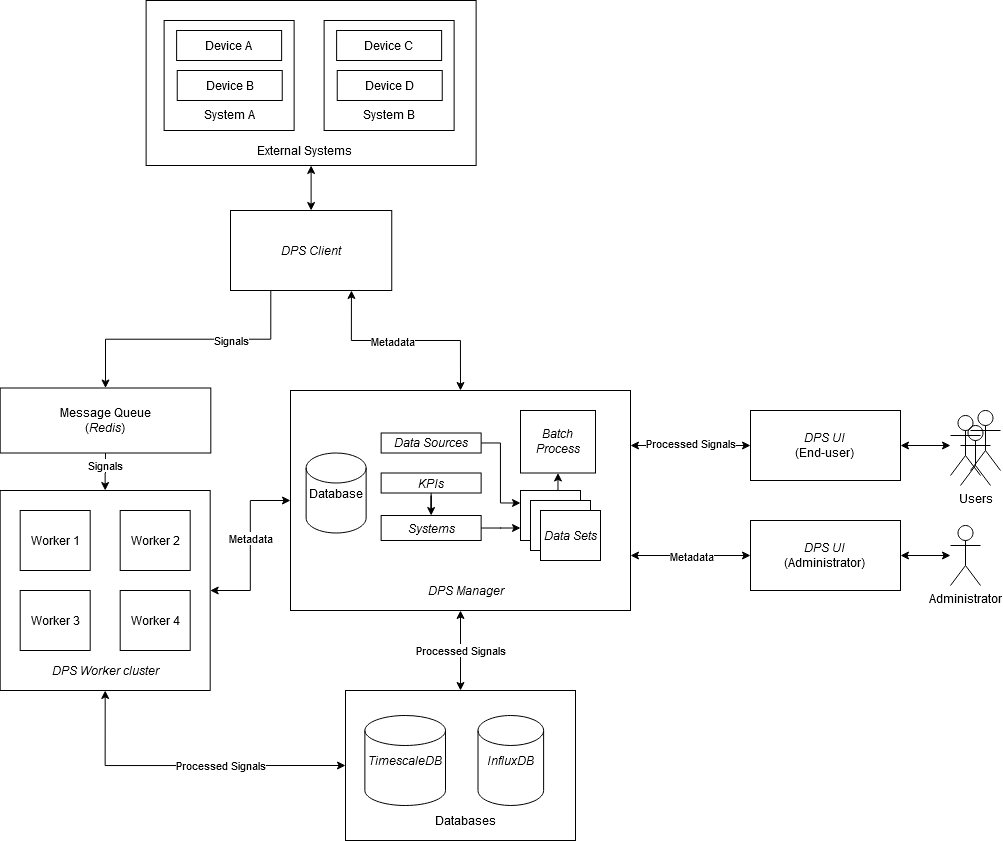

The diagram above was exported from draw.io. Its source (the exported page's mxGraphModel, read from the mxfile embedded in the PNG):
<mxGraphModel dx="1199" dy="1994" grid="1" gridSize="10" guides="1" tooltips="1" connect="1" arrows="1" fold="1" page="1" pageScale="1" pageWidth="850" pageHeight="1100" math="0" shadow="0">
  <root>
    <mxCell id="0" />
    <mxCell id="1" parent="0" />
    <mxCell id="cgWxvoTQN4Pd8dUXuPHr-29" value="" style="rounded=0;whiteSpace=wrap;html=1;" parent="1" vertex="1">
      <mxGeometry x="415" y="670" width="230" height="150" as="geometry" />
    </mxCell>
    <mxCell id="cgWxvoTQN4Pd8dUXuPHr-25" style="edgeStyle=orthogonalEdgeStyle;rounded=0;orthogonalLoop=1;jettySize=auto;html=1;entryX=0.5;entryY=0;entryDx=0;entryDy=0;exitX=0.75;exitY=1;exitDx=0;exitDy=0;startArrow=classic;startFill=1;" parent="1" source="cgWxvoTQN4Pd8dUXuPHr-4" target="cgWxvoTQN4Pd8dUXuPHr-21" edge="1">
      <mxGeometry relative="1" as="geometry" />
    </mxCell>
    <mxCell id="cgWxvoTQN4Pd8dUXuPHr-26" value="Metadata" style="edgeLabel;html=1;align=center;verticalAlign=middle;resizable=0;points=[];" parent="cgWxvoTQN4Pd8dUXuPHr-25" vertex="1" connectable="0">
      <mxGeometry x="0.1118" y="1" relative="1" as="geometry">
        <mxPoint x="-25.650000000000002" y="1" as="offset" />
      </mxGeometry>
    </mxCell>
    <mxCell id="ENz0V9kNMyQNZE8joueb-3" style="edgeStyle=orthogonalEdgeStyle;rounded=0;orthogonalLoop=1;jettySize=auto;html=1;exitX=0.25;exitY=1;exitDx=0;exitDy=0;" edge="1" parent="1" source="cgWxvoTQN4Pd8dUXuPHr-4" target="ENz0V9kNMyQNZE8joueb-1">
      <mxGeometry relative="1" as="geometry" />
    </mxCell>
    <mxCell id="ENz0V9kNMyQNZE8joueb-4" value="Signals" style="edgeLabel;html=1;align=center;verticalAlign=middle;resizable=0;points=[];" vertex="1" connectable="0" parent="ENz0V9kNMyQNZE8joueb-3">
      <mxGeometry x="-0.1469" y="-2" relative="1" as="geometry">
        <mxPoint x="22.9" y="3.1999999999999993" as="offset" />
      </mxGeometry>
    </mxCell>
    <mxCell id="cgWxvoTQN4Pd8dUXuPHr-4" value="DPS Client" style="rounded=0;whiteSpace=wrap;html=1;fontStyle=2" parent="1" vertex="1">
      <mxGeometry x="300" y="190" width="161.25" height="80" as="geometry" />
    </mxCell>
    <mxCell id="cgWxvoTQN4Pd8dUXuPHr-61" style="edgeStyle=orthogonalEdgeStyle;rounded=0;orthogonalLoop=1;jettySize=auto;html=1;entryX=0;entryY=0.5;entryDx=0;entryDy=0;startArrow=classic;startFill=1;" parent="1" source="cgWxvoTQN4Pd8dUXuPHr-5" target="cgWxvoTQN4Pd8dUXuPHr-21" edge="1">
      <mxGeometry relative="1" as="geometry" />
    </mxCell>
    <mxCell id="cgWxvoTQN4Pd8dUXuPHr-105" value="Metadata" style="edgeLabel;html=1;align=center;verticalAlign=middle;resizable=0;points=[];" parent="cgWxvoTQN4Pd8dUXuPHr-61" vertex="1" connectable="0">
      <mxGeometry x="-0.0611" y="2" relative="1" as="geometry">
        <mxPoint x="1.67" y="-13" as="offset" />
      </mxGeometry>
    </mxCell>
    <mxCell id="ENz0V9kNMyQNZE8joueb-6" value="Processed Signals" style="edgeStyle=orthogonalEdgeStyle;rounded=0;orthogonalLoop=1;jettySize=auto;html=1;exitX=0.5;exitY=1;exitDx=0;exitDy=0;entryX=0;entryY=0.5;entryDx=0;entryDy=0;startArrow=classic;startFill=1;" edge="1" parent="1" source="cgWxvoTQN4Pd8dUXuPHr-5" target="cgWxvoTQN4Pd8dUXuPHr-29">
      <mxGeometry x="0.2071" relative="1" as="geometry">
        <mxPoint as="offset" />
      </mxGeometry>
    </mxCell>
    <mxCell id="cgWxvoTQN4Pd8dUXuPHr-5" value="" style="rounded=0;whiteSpace=wrap;html=1;" parent="1" vertex="1">
      <mxGeometry x="69.69" y="470" width="210" height="200" as="geometry" />
    </mxCell>
    <mxCell id="cgWxvoTQN4Pd8dUXuPHr-1" value="Worker 1" style="rounded=0;whiteSpace=wrap;html=1;" parent="1" vertex="1">
      <mxGeometry x="89.69" y="490" width="70" height="60" as="geometry" />
    </mxCell>
    <mxCell id="cgWxvoTQN4Pd8dUXuPHr-6" value="Worker 2" style="rounded=0;whiteSpace=wrap;html=1;" parent="1" vertex="1">
      <mxGeometry x="189.69" y="490" width="70" height="60" as="geometry" />
    </mxCell>
    <mxCell id="cgWxvoTQN4Pd8dUXuPHr-8" value="Worker 3" style="rounded=0;whiteSpace=wrap;html=1;" parent="1" vertex="1">
      <mxGeometry x="89.69" y="570" width="70" height="60" as="geometry" />
    </mxCell>
    <mxCell id="cgWxvoTQN4Pd8dUXuPHr-9" value="Worker 4" style="rounded=0;whiteSpace=wrap;html=1;" parent="1" vertex="1">
      <mxGeometry x="189.69" y="570" width="70" height="60" as="geometry" />
    </mxCell>
    <mxCell id="cgWxvoTQN4Pd8dUXuPHr-10" value="&lt;i&gt;DPS Worker&lt;/i&gt; cluster" style="text;html=1;strokeColor=none;fillColor=none;align=center;verticalAlign=middle;whiteSpace=wrap;rounded=0;fontStyle=2" parent="1" vertex="1">
      <mxGeometry x="74.69" y="640" width="200" height="20" as="geometry" />
    </mxCell>
    <mxCell id="ENz0V9kNMyQNZE8joueb-7" value="Processed Signals" style="edgeStyle=orthogonalEdgeStyle;rounded=0;orthogonalLoop=1;jettySize=auto;html=1;entryX=0.5;entryY=0;entryDx=0;entryDy=0;startArrow=classic;startFill=1;" edge="1" parent="1" source="cgWxvoTQN4Pd8dUXuPHr-21" target="cgWxvoTQN4Pd8dUXuPHr-29">
      <mxGeometry relative="1" as="geometry" />
    </mxCell>
    <mxCell id="cgWxvoTQN4Pd8dUXuPHr-21" value="" style="rounded=0;whiteSpace=wrap;html=1;" parent="1" vertex="1">
      <mxGeometry x="360" y="370" width="340" height="220" as="geometry" />
    </mxCell>
    <mxCell id="cgWxvoTQN4Pd8dUXuPHr-28" value="TimescaleDB" style="shape=cylinder2;whiteSpace=wrap;html=1;boundedLbl=1;backgroundOutline=1;size=15;fontStyle=2" parent="1" vertex="1">
      <mxGeometry x="434.38" y="695" width="80.62" height="90" as="geometry" />
    </mxCell>
    <mxCell id="cgWxvoTQN4Pd8dUXuPHr-30" value="InfluxDB" style="shape=cylinder2;whiteSpace=wrap;html=1;boundedLbl=1;backgroundOutline=1;size=15;fontStyle=2" parent="1" vertex="1">
      <mxGeometry x="547.5" y="695" width="65.62" height="90" as="geometry" />
    </mxCell>
    <mxCell id="cgWxvoTQN4Pd8dUXuPHr-31" value="Databases" style="text;html=1;strokeColor=none;fillColor=none;align=center;verticalAlign=middle;whiteSpace=wrap;rounded=0;fontStyle=0" parent="1" vertex="1">
      <mxGeometry x="435" y="790" width="200" height="20" as="geometry" />
    </mxCell>
    <mxCell id="cgWxvoTQN4Pd8dUXuPHr-48" value="DPS Manager" style="text;html=1;strokeColor=none;fillColor=none;align=center;verticalAlign=middle;whiteSpace=wrap;rounded=0;fontStyle=2" parent="1" vertex="1">
      <mxGeometry x="480.62" y="560" width="110" height="20" as="geometry" />
    </mxCell>
    <mxCell id="cgWxvoTQN4Pd8dUXuPHr-49" value="Database" style="shape=cylinder2;whiteSpace=wrap;html=1;boundedLbl=1;backgroundOutline=1;size=15;" parent="1" vertex="1">
      <mxGeometry x="375.63" y="432.5" width="60" height="80" as="geometry" />
    </mxCell>
    <mxCell id="cgWxvoTQN4Pd8dUXuPHr-99" style="edgeStyle=orthogonalEdgeStyle;rounded=0;orthogonalLoop=1;jettySize=auto;html=1;entryX=0;entryY=0.25;entryDx=0;entryDy=0;startArrow=none;startFill=0;" parent="1" source="cgWxvoTQN4Pd8dUXuPHr-50" target="cgWxvoTQN4Pd8dUXuPHr-57" edge="1">
      <mxGeometry relative="1" as="geometry">
        <Array as="points">
          <mxPoint x="570" y="423" />
          <mxPoint x="570" y="483" />
        </Array>
      </mxGeometry>
    </mxCell>
    <mxCell id="cgWxvoTQN4Pd8dUXuPHr-50" value="Data Sources" style="rounded=0;whiteSpace=wrap;html=1;fontStyle=2" parent="1" vertex="1">
      <mxGeometry x="450.63" y="412.5" width="100" height="20" as="geometry" />
    </mxCell>
    <mxCell id="cgWxvoTQN4Pd8dUXuPHr-97" style="edgeStyle=orthogonalEdgeStyle;rounded=0;orthogonalLoop=1;jettySize=auto;html=1;entryX=0.5;entryY=0;entryDx=0;entryDy=0;startArrow=none;startFill=0;" parent="1" source="cgWxvoTQN4Pd8dUXuPHr-51" target="cgWxvoTQN4Pd8dUXuPHr-52" edge="1">
      <mxGeometry relative="1" as="geometry" />
    </mxCell>
    <mxCell id="cgWxvoTQN4Pd8dUXuPHr-51" value="KPIs" style="rounded=0;whiteSpace=wrap;html=1;fontStyle=2" parent="1" vertex="1">
      <mxGeometry x="450.63" y="452.5" width="100" height="20" as="geometry" />
    </mxCell>
    <mxCell id="cgWxvoTQN4Pd8dUXuPHr-98" style="edgeStyle=orthogonalEdgeStyle;rounded=0;orthogonalLoop=1;jettySize=auto;html=1;entryX=0;entryY=0.75;entryDx=0;entryDy=0;startArrow=none;startFill=0;" parent="1" source="cgWxvoTQN4Pd8dUXuPHr-52" target="cgWxvoTQN4Pd8dUXuPHr-57" edge="1">
      <mxGeometry relative="1" as="geometry" />
    </mxCell>
    <mxCell id="cgWxvoTQN4Pd8dUXuPHr-52" value="Systems" style="rounded=0;whiteSpace=wrap;html=1;fontStyle=2" parent="1" vertex="1">
      <mxGeometry x="450.63" y="495" width="100" height="25" as="geometry" />
    </mxCell>
    <mxCell id="cgWxvoTQN4Pd8dUXuPHr-56" value="Batch Process" style="rounded=0;whiteSpace=wrap;html=1;fontStyle=2" parent="1" vertex="1">
      <mxGeometry x="590" y="390" width="75" height="62.5" as="geometry" />
    </mxCell>
    <mxCell id="cgWxvoTQN4Pd8dUXuPHr-100" style="edgeStyle=orthogonalEdgeStyle;rounded=0;orthogonalLoop=1;jettySize=auto;html=1;exitX=0.5;exitY=0;exitDx=0;exitDy=0;entryX=0.5;entryY=1;entryDx=0;entryDy=0;startArrow=none;startFill=0;" parent="1" source="cgWxvoTQN4Pd8dUXuPHr-57" target="cgWxvoTQN4Pd8dUXuPHr-56" edge="1">
      <mxGeometry relative="1" as="geometry" />
    </mxCell>
    <mxCell id="cgWxvoTQN4Pd8dUXuPHr-57" value="" style="rounded=0;whiteSpace=wrap;html=1;" parent="1" vertex="1">
      <mxGeometry x="590" y="470" width="60" height="50" as="geometry" />
    </mxCell>
    <mxCell id="cgWxvoTQN4Pd8dUXuPHr-63" value="" style="rounded=0;whiteSpace=wrap;html=1;" parent="1" vertex="1">
      <mxGeometry x="600" y="480" width="60" height="50" as="geometry" />
    </mxCell>
    <mxCell id="cgWxvoTQN4Pd8dUXuPHr-64" value="&lt;i&gt;Data Sets&lt;/i&gt;" style="rounded=0;whiteSpace=wrap;html=1;" parent="1" vertex="1">
      <mxGeometry x="610" y="490" width="60" height="50" as="geometry" />
    </mxCell>
    <mxCell id="ENz0V9kNMyQNZE8joueb-12" style="edgeStyle=orthogonalEdgeStyle;rounded=0;orthogonalLoop=1;jettySize=auto;html=1;entryX=0.5;entryY=0;entryDx=0;entryDy=0;startArrow=classic;startFill=1;" edge="1" parent="1" source="cgWxvoTQN4Pd8dUXuPHr-67" target="cgWxvoTQN4Pd8dUXuPHr-4">
      <mxGeometry relative="1" as="geometry" />
    </mxCell>
    <mxCell id="cgWxvoTQN4Pd8dUXuPHr-67" value="" style="rounded=0;whiteSpace=wrap;html=1;" parent="1" vertex="1">
      <mxGeometry x="215.62" y="-20" width="330" height="165" as="geometry" />
    </mxCell>
    <mxCell id="cgWxvoTQN4Pd8dUXuPHr-69" value="" style="rounded=0;whiteSpace=wrap;html=1;" parent="1" vertex="1">
      <mxGeometry x="233.62" width="130" height="110" as="geometry" />
    </mxCell>
    <mxCell id="cgWxvoTQN4Pd8dUXuPHr-71" value="External Systems" style="text;html=1;strokeColor=none;fillColor=none;align=center;verticalAlign=middle;whiteSpace=wrap;rounded=0;" parent="1" vertex="1">
      <mxGeometry x="319.24" y="120" width="110" height="20" as="geometry" />
    </mxCell>
    <mxCell id="cgWxvoTQN4Pd8dUXuPHr-72" value="System A" style="text;html=1;strokeColor=none;fillColor=none;align=center;verticalAlign=middle;whiteSpace=wrap;rounded=0;" parent="1" vertex="1">
      <mxGeometry x="244.24" y="84" width="110" height="20" as="geometry" />
    </mxCell>
    <mxCell id="cgWxvoTQN4Pd8dUXuPHr-76" value="Device A" style="rounded=0;whiteSpace=wrap;html=1;" parent="1" vertex="1">
      <mxGeometry x="246.12" y="10" width="105" height="30" as="geometry" />
    </mxCell>
    <mxCell id="cgWxvoTQN4Pd8dUXuPHr-78" value="Device B" style="rounded=0;whiteSpace=wrap;html=1;" parent="1" vertex="1">
      <mxGeometry x="246.74" y="50" width="105" height="30" as="geometry" />
    </mxCell>
    <mxCell id="cgWxvoTQN4Pd8dUXuPHr-84" style="edgeStyle=orthogonalEdgeStyle;rounded=0;orthogonalLoop=1;jettySize=auto;html=1;entryX=1;entryY=0.25;entryDx=0;entryDy=0;startArrow=classic;startFill=1;" parent="1" source="cgWxvoTQN4Pd8dUXuPHr-83" target="cgWxvoTQN4Pd8dUXuPHr-21" edge="1">
      <mxGeometry relative="1" as="geometry" />
    </mxCell>
    <mxCell id="cgWxvoTQN4Pd8dUXuPHr-106" value="Processed Signals" style="edgeLabel;html=1;align=center;verticalAlign=middle;resizable=0;points=[];" parent="cgWxvoTQN4Pd8dUXuPHr-84" vertex="1" connectable="0">
      <mxGeometry x="-0.06" y="-1" relative="1" as="geometry">
        <mxPoint x="-4" y="-1.5" as="offset" />
      </mxGeometry>
    </mxCell>
    <mxCell id="cgWxvoTQN4Pd8dUXuPHr-83" value="&lt;div&gt;&lt;i&gt;DPS UI&lt;/i&gt;&lt;/div&gt;&lt;div&gt;(End-user)&lt;br&gt;&lt;/div&gt;" style="rounded=0;whiteSpace=wrap;html=1;" parent="1" vertex="1">
      <mxGeometry x="820" y="390" width="150" height="70" as="geometry" />
    </mxCell>
    <mxCell id="cgWxvoTQN4Pd8dUXuPHr-86" style="edgeStyle=orthogonalEdgeStyle;rounded=0;orthogonalLoop=1;jettySize=auto;html=1;entryX=1;entryY=0.75;entryDx=0;entryDy=0;startArrow=classic;startFill=1;" parent="1" source="cgWxvoTQN4Pd8dUXuPHr-85" target="cgWxvoTQN4Pd8dUXuPHr-21" edge="1">
      <mxGeometry relative="1" as="geometry" />
    </mxCell>
    <mxCell id="cgWxvoTQN4Pd8dUXuPHr-107" value="Metadata" style="edgeLabel;html=1;align=center;verticalAlign=middle;resizable=0;points=[];" parent="cgWxvoTQN4Pd8dUXuPHr-86" vertex="1" connectable="0">
      <mxGeometry x="0.0067" relative="1" as="geometry">
        <mxPoint as="offset" />
      </mxGeometry>
    </mxCell>
    <mxCell id="cgWxvoTQN4Pd8dUXuPHr-85" value="&lt;div&gt;&lt;i&gt;DPS UI&lt;/i&gt;&lt;/div&gt;&lt;div&gt;(Administrator)&lt;br&gt;&lt;/div&gt;" style="rounded=0;whiteSpace=wrap;html=1;" parent="1" vertex="1">
      <mxGeometry x="820" y="500" width="150" height="70" as="geometry" />
    </mxCell>
    <mxCell id="cgWxvoTQN4Pd8dUXuPHr-89" style="edgeStyle=orthogonalEdgeStyle;rounded=0;orthogonalLoop=1;jettySize=auto;html=1;entryX=1;entryY=0.5;entryDx=0;entryDy=0;startArrow=classic;startFill=1;" parent="1" source="cgWxvoTQN4Pd8dUXuPHr-87" target="cgWxvoTQN4Pd8dUXuPHr-85" edge="1">
      <mxGeometry relative="1" as="geometry" />
    </mxCell>
    <mxCell id="cgWxvoTQN4Pd8dUXuPHr-87" value="Administrator" style="shape=umlActor;verticalLabelPosition=bottom;verticalAlign=top;html=1;outlineConnect=0;rounded=0;fillColor=none;" parent="1" vertex="1">
      <mxGeometry x="1020" y="505" width="30" height="60" as="geometry" />
    </mxCell>
    <mxCell id="cgWxvoTQN4Pd8dUXuPHr-93" style="edgeStyle=orthogonalEdgeStyle;rounded=0;orthogonalLoop=1;jettySize=auto;html=1;entryX=1;entryY=0.5;entryDx=0;entryDy=0;startArrow=classic;startFill=1;" parent="1" source="cgWxvoTQN4Pd8dUXuPHr-88" target="cgWxvoTQN4Pd8dUXuPHr-83" edge="1">
      <mxGeometry relative="1" as="geometry" />
    </mxCell>
    <mxCell id="cgWxvoTQN4Pd8dUXuPHr-88" value="&lt;br&gt;" style="shape=umlActor;verticalLabelPosition=bottom;verticalAlign=top;html=1;outlineConnect=0;rounded=0;fillColor=none;" parent="1" vertex="1">
      <mxGeometry x="1020" y="395" width="30" height="60" as="geometry" />
    </mxCell>
    <mxCell id="cgWxvoTQN4Pd8dUXuPHr-94" value="Users" style="shape=umlActor;verticalLabelPosition=bottom;verticalAlign=top;html=1;outlineConnect=0;rounded=0;fillColor=none;" parent="1" vertex="1">
      <mxGeometry x="1030" y="405" width="30" height="60" as="geometry" />
    </mxCell>
    <mxCell id="cgWxvoTQN4Pd8dUXuPHr-95" value="" style="shape=umlActor;verticalLabelPosition=bottom;verticalAlign=top;html=1;outlineConnect=0;rounded=0;fillColor=none;" parent="1" vertex="1">
      <mxGeometry x="1040" y="390" width="30" height="60" as="geometry" />
    </mxCell>
    <mxCell id="ENz0V9kNMyQNZE8joueb-2" value="Signals" style="edgeStyle=orthogonalEdgeStyle;rounded=0;orthogonalLoop=1;jettySize=auto;html=1;entryX=0.5;entryY=0;entryDx=0;entryDy=0;" edge="1" parent="1" source="ENz0V9kNMyQNZE8joueb-1" target="cgWxvoTQN4Pd8dUXuPHr-5">
      <mxGeometry x="-0.3386" relative="1" as="geometry">
        <mxPoint as="offset" />
      </mxGeometry>
    </mxCell>
    <mxCell id="ENz0V9kNMyQNZE8joueb-1" value="&lt;div&gt;Message Queue&lt;/div&gt;&lt;div&gt;(&lt;i&gt;Redis&lt;/i&gt;)&lt;br&gt;&lt;/div&gt;" style="rounded=0;whiteSpace=wrap;html=1;" vertex="1" parent="1">
      <mxGeometry x="69.69" y="367.5" width="210.62" height="65" as="geometry" />
    </mxCell>
    <mxCell id="ENz0V9kNMyQNZE8joueb-8" value="" style="rounded=0;whiteSpace=wrap;html=1;" vertex="1" parent="1">
      <mxGeometry x="393.62" width="130" height="110" as="geometry" />
    </mxCell>
    <mxCell id="ENz0V9kNMyQNZE8joueb-9" value="Device C" style="rounded=0;whiteSpace=wrap;html=1;" vertex="1" parent="1">
      <mxGeometry x="406.12" y="10" width="105" height="30" as="geometry" />
    </mxCell>
    <mxCell id="ENz0V9kNMyQNZE8joueb-10" value="Device D" style="rounded=0;whiteSpace=wrap;html=1;" vertex="1" parent="1">
      <mxGeometry x="406.74" y="50" width="105" height="30" as="geometry" />
    </mxCell>
    <mxCell id="ENz0V9kNMyQNZE8joueb-11" value="System B" style="text;html=1;strokeColor=none;fillColor=none;align=center;verticalAlign=middle;whiteSpace=wrap;rounded=0;" vertex="1" parent="1">
      <mxGeometry x="404.24" y="84" width="110" height="20" as="geometry" />
    </mxCell>
  </root>
</mxGraphModel>